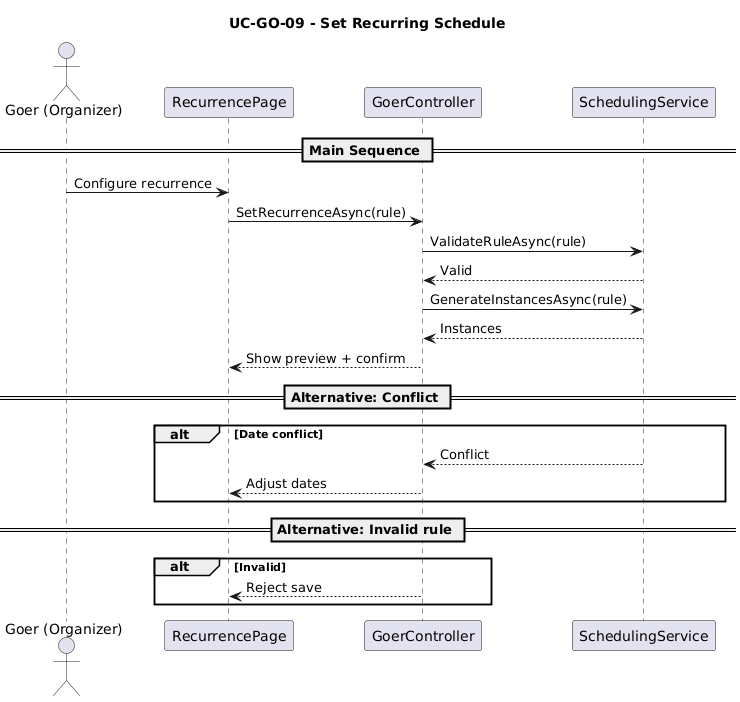

The diagram above was rendered by PlantUML. Its source (embedded in the PNG):
@startuml
title UC-GO-09 - Set Recurring Schedule

actor "Goer (Organizer)" as Goer
participant "RecurrencePage" as UI
participant "GoerController" as Controller
participant "SchedulingService" as Schedule

== Main Sequence ==

Goer -> UI : Configure recurrence
UI -> Controller : SetRecurrenceAsync(rule)

Controller -> Schedule : ValidateRuleAsync(rule)
Schedule --> Controller : Valid

Controller -> Schedule : GenerateInstancesAsync(rule)
Schedule --> Controller : Instances

Controller --> UI : Show preview + confirm

== Alternative: Conflict ==
alt Date conflict
    Schedule --> Controller : Conflict
    Controller --> UI : Adjust dates
end

== Alternative: Invalid rule ==
alt Invalid
    Controller --> UI : Reject save
end
@enduml